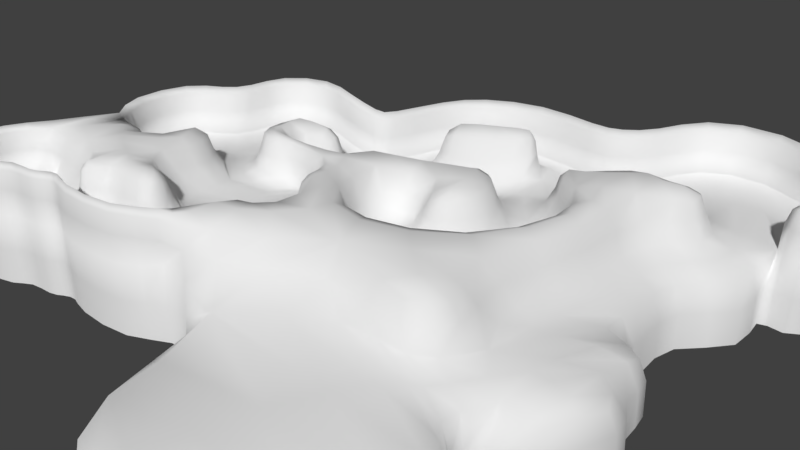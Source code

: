 # Source: Environment.blend  (saved by Blender 2.79.0; exported with 4.5.12 LTS)
import bpy
from mathutils import Matrix  # noqa: F401  (used for matrix-valued properties, if any)

bpy.ops.wm.read_factory_settings(use_empty=True)
scene = bpy.context.scene
scene.name = 'Scene'

# ---- collections
col_collection_1 = bpy.data.collections.new('Collection 1'); scene.collection.children.link(col_collection_1)

# ---- materials (node trees are filled in below, after node groups)
mat_material = bpy.data.materials.new('Material')
mat_material.alpha_threshold = 0.0
mat_material.use_transparent_shadow = False
mat_material.roughness = 0.5

# ---- material node trees

# ---- world
world_world = bpy.data.worlds.new('World'); scene.world = world_world
world_world.color = (0.05088, 0.05088, 0.05088)
world_world.use_sun_shadow = False
world_world.sun_shadow_jitter_overblur = 0.0
world_world.cycles.sampling_method = 'MANUAL'

# ---- cameras
cam_camera = bpy.data.cameras.new('Camera')
cam_camera.clip_end = 100.0
cam_camera.lens = 35.0
cam_camera.sensor_width = 32.0
cam_camera.sensor_height = 18.0
cam_camera.ortho_scale = 7.314
cam_camera.dof.focus_distance = 0.0
cam_camera.dof.aperture_fstop = 128.0

# ---- meshes
me_plane = bpy.data.meshes.new('Plane')
me_plane.from_pydata([(-2.023, 1.422, -0.1752), (2.139, 0.04579, -0.1752), (-0.8872, 2.367, -0.1752), (2.072, 1.422, -0.1752), (0.4904, 1.982, -0.1752), (1.174, 1.798, -0.1752), (-1.998, -0.04309, -0.1752), (1.36, -1.167, -0.1752), (-0.3899, -1.13, -0.1752), (0.8296, 2.58, -0.1752), (1.4, 2.307, -0.1752), (1.403, 4.445, -0.1752), (2.02, 4.293, -0.1752), (1.871, 3.702, -0.1752), (1.759, 2.138, -0.1752), (2.343, 3.465, -0.1752), (0.4346, 3.256, -0.1752), (1.483, 4.867, -0.1752), (0.7534, 4.838, -0.1752), (1.277, 5.602, -0.1752), (0.5634, 5.743, -0.1752), (2.112, 6.127, -0.1752), (1.256, 6.299, -0.1752), (1.702, 6.994, -0.1752), (1.008, 6.793, -0.1752), (0.768, 8.891, -0.1752), (-0.1435, 8.53, -0.1752), (2.071, 7.194, -0.1752), (2.127, 8.134, -0.1752), (0.5872, 6.584, -0.1752), (-0.2952, 7.637, -0.1752), (-0.09968, 6.758, -0.1752), (-0.6687, 7.24, -0.1752), (-0.9867, 7.148, -0.1752), (-0.3746, 6.022, -0.1752), (-1.437, 6.637, -0.1752), (-2.071, 7.377, -0.1752), (-1.873, 6.717, -0.1752), (-2.959, 6.93, -0.1752), (-2.488, 6.518, -0.1752), (-0.8265, 5.881, -0.1752), (-1.369, 5.374, -0.1752), (-1.588, 6.235, -0.2966), (-1.469, 5.188, -0.2966), (-0.08337, 5.389, -0.1752), (-0.5353, 4.796, -0.1752), (0.2179, 4.826, -0.1752), (-0.8265, 4.048, -0.1752), (-0.1537, 3.601, -0.1752), (-1.263, 3.903, -0.1752), (-1.459, 3.109, -0.1752), (-1.921, 3.29, -0.1752), (-1.439, 4.42, -0.1752), (-2.197, 4.179, -0.1752), (-2.115, 5.793, -0.2966), (-2.318, 4.731, -0.2966), (-2.727, 5.613, -0.2966), (-2.855, 4.761, -0.2966), (-3.235, 6.443, -0.1752), (-2.694, 6.136, -0.1752), (-3.395, 5.372, -0.1752), (-3.551, 5.347, -0.1752), (-3.36, 4.704, -0.1752), (-2.84, 3.918, -0.1752), (-3.355, 4.292, -0.1752), (-3.694, 3.812, -0.1752), (-3.732, 4.222, -0.1752), (-4.103, 5.241, 0.0), (-3.887, 4.558, 0.0), (-4.826, 5.532, 0.0), (-5.534, 5.121, 0.0), (-4.269, 4.041, 0.0), (-5.379, 4.403, 0.0), (-4.073, 3.559, 0.0), (-4.585, 3.253, 0.0), (-3.591, 3.489, 0.0), (-4.053, 2.946, 0.0), (-2.662, 3.614, 0.0), (-3.42, 3.71, 0.0), (-2.496, 3.418, 0.0), (-4.083, 2.264, 0.0), (-2.461, 3.002, 0.0), (-3.867, 1.987, 0.0), (-2.577, 2.379, 0.0), (-3.34, 1.952, 0.0), (-2.014, 2.826, 0.0), (-2.195, 2.243, 0.0), (-2.622, 1.39, 0.0), (-3.3, 1.621, 0.0), (-2.928, 0.973, 0.0), (-3.466, 1.455, 0.0), (-3.993, 0.8475, 0.0), (-4.219, 1.5, 0.0), (-4.239, 0.9981, 0.0), (-4.259, 1.229, 0.0), (-4.435, 0.8877, 0.0), (-4.525, 1.194, 0.0), (-4.55, 0.7521, 0.0), (-4.641, 1.41, 0.0), (-5.052, 0.732, 0.0), (-5.103, 1.445, 0.0), (-5.148, 0.5261, 0.0), (-5.65, 0.3655, 0.0), (-6.358, 1.094, 0.0), (-6.152, 0.4307, 0.0), (-6.004, 1.518, 0.0), (-5.635, 4.026, 0.0), (-4.786, 3.007, 0.0), (-6.182, 3.86, 0.0), (-5.329, 2.675, 0.0), (-4.666, 2.585, 0.0), (-5.163, 2.429, 0.0), (-6.172, 2.946, 0.0), (-5.65, 2.51, 0.0), (-2.023, 1.422, 0.5642), (-0.8872, 2.367, 0.5642), (0.4904, 1.982, 0.5642), (0.8296, 2.58, 0.5642), (0.4346, 3.256, 0.5642), (0.7534, 4.838, 0.5642), (0.5634, 5.743, 0.5642), (1.256, 6.299, 0.5642), (1.702, 6.994, 0.5642), (1.008, 6.793, 0.5642), (0.768, 8.891, 0.5642), (-0.1435, 8.53, 0.5642), (2.071, 7.194, 0.5642), (2.127, 8.134, 0.5642), (0.5872, 6.584, 0.5642), (-0.2952, 7.637, 0.5642), (-0.09968, 6.758, 0.5642), (-0.6687, 7.24, 0.5642), (-0.9867, 7.148, 0.5642), (-0.3746, 6.022, 0.5642), (-1.437, 6.637, 0.5642), (-2.071, 7.377, 0.5642), (-1.873, 6.717, 0.5642), (-2.959, 6.93, 0.5642), (-2.488, 6.518, 0.5642), (-0.8265, 5.881, 0.5642), (-1.369, 5.374, 0.5642), (-1.588, 6.235, 0.5642), (-1.469, 5.188, 0.5642), (-0.08337, 5.389, 0.5642), (-0.5353, 4.796, 0.5642), (0.2179, 4.826, 0.5642), (-0.8265, 4.048, 0.5642), (-0.1537, 3.601, 0.5642), (-1.263, 3.903, 0.5642), (-1.459, 3.109, 0.5642), (-1.921, 3.29, 0.5642), (-1.439, 4.42, 0.5642), (-2.197, 4.179, 0.5642), (-2.115, 5.793, 0.5642), (-2.318, 4.731, 0.5642), (-2.727, 5.613, 0.5642), (-2.855, 4.761, 0.5642), (-3.235, 6.443, 0.5642), (-2.694, 6.136, 0.5642), (-3.395, 5.372, 0.5642), (-3.551, 5.347, 0.5642), (-3.36, 4.704, 0.5642), (-2.84, 3.918, 0.5642), (-3.355, 4.292, 0.5642), (-3.694, 3.812, 0.5642), (-3.732, 4.222, 0.5642), (-4.103, 5.241, 0.7394), (-3.887, 4.558, 0.7394), (-4.826, 5.532, 0.7394), (-5.534, 5.121, 0.7394), (-4.269, 4.041, 0.7394), (-5.379, 4.403, 0.7394), (-4.073, 3.559, 0.7394), (-4.585, 3.253, 0.7394), (-3.591, 3.489, 0.7394), (-4.053, 2.946, 0.7394), (-2.662, 3.614, 0.7394), (-3.42, 3.71, 0.7394), (-2.496, 3.418, 0.7394), (-4.083, 2.264, 0.7394), (-2.461, 3.002, 0.7394), (-3.867, 1.987, 0.7394), (-2.577, 2.379, 0.7394), (-3.34, 1.952, 0.7394), (-2.014, 2.826, 0.7394), (-2.195, 2.243, 0.7394), (-2.622, 1.39, 0.7394), (-3.3, 1.621, 0.7394), (-2.928, 0.973, 0.7394), (-3.466, 1.455, 0.7394), (-3.993, 0.8475, 0.7394), (-4.219, 1.5, 0.7394), (-4.239, 0.9981, 0.7394), (-4.259, 1.229, 0.7394), (-4.435, 0.8877, 0.7394), (-4.525, 1.194, 0.7394), (-4.55, 0.7521, 0.7394), (-4.641, 1.41, 0.7394), (-5.052, 0.732, 0.7394), (-5.103, 1.445, 0.7394), (-5.148, 0.5261, 0.7394), (-5.65, 0.3655, 0.7394), (-6.358, 1.094, 0.7394), (-6.152, 0.4307, 0.7394), (-6.004, 1.518, 0.7394), (-5.635, 4.026, 0.7394), (-4.786, 3.007, 0.7394), (-6.182, 3.86, 0.7394), (-5.329, 2.675, 0.7394), (-4.666, 2.585, 0.7394), (-5.163, 2.429, 0.7394), (-6.172, 2.946, 0.7394), (-5.65, 2.51, 0.7394), (2.226, 6.715, -0.1616), (2.477, 7.115, -0.1684), (2.226, 6.715, 0.5778), (2.477, 7.115, 0.571), (2.449, 8.341, -0.1752), (2.449, 8.341, 0.5642), (0.8617, 9.194, -0.1752), (0.8617, 9.194, 0.5642), (-0.3128, 8.855, -0.1752), (-0.4832, 7.889, -0.1752), (-0.838, 7.566, -0.1752), (-1.156, 7.473, -0.1752), (-2.224, 7.666, -0.1752), (-0.3128, 8.855, 0.5642), (-0.4832, 7.889, 0.5642), (-0.838, 7.566, 0.5642), (-1.156, 7.473, 0.5642), (-2.224, 7.666, 0.5642), (-3.095, 7.182, -0.1752), (-3.371, 6.695, -0.1752), (-3.579, 5.679, -0.1752), (-3.687, 5.599, -0.1752), (-4.239, 5.494, 0.0), (-4.941, 5.737, 0.0), (-5.712, 5.251, 0.0), (-5.578, 4.581, 0.0), (-5.771, 4.279, 0.0), (-6.377, 4.02, 0.0), (-3.095, 7.182, 0.5642), (-3.371, 6.695, 0.5642), (-3.579, 5.679, 0.5642), (-3.687, 5.599, 0.5642), (-4.239, 5.494, 0.7394), (-4.941, 5.737, 0.7394), (-5.712, 5.251, 0.7394), (-5.578, 4.581, 0.7394), (-5.771, 4.279, 0.7394), (-6.377, 4.02, 0.7394), (-2.89, 0.8367, -0.004777), (-2.584, 1.254, -0.004777), (-3.967, 0.7169, 0.0), (-4.213, 0.8381, 0.0), (-4.404, 0.7397, 0.0), (-4.524, 0.6215, 0.0), (-5.0, 0.5999, -0.002993), (-5.095, 0.3941, -0.002993), (-5.624, 0.2349, 0.0), (-6.241, 0.3098, 0.0), (-2.89, 0.8367, 0.7346), (-2.584, 1.254, 0.7346), (-3.967, 0.7169, 0.7394), (-4.213, 0.8381, 0.7394), (-4.404, 0.7397, 0.7394), (-4.524, 0.6215, 0.7394), (-5.0, 0.5999, 0.7364), (-5.095, 0.3941, 0.7364), (-5.624, 0.2349, 0.7394), (-6.241, 0.3098, 0.7394), (-6.485, 1.118, 0.0), (-6.485, 1.118, 0.7394), (-6.116, 1.612, 0.0), (-6.116, 1.612, 0.7394), (-6.354, 2.8, 0.0), (-5.823, 2.402, 0.0), (-6.354, 2.8, 0.7394), (-5.823, 2.402, 0.7394), (-2.023, 1.422, -1.158), (2.139, 0.04579, -1.158), (2.072, 1.422, -1.158), (1.174, 1.798, -1.158), (-1.998, -0.04309, -1.158), (1.36, -1.167, -1.158), (-0.3899, -1.13, -1.158), (1.4, 2.307, -1.158), (1.403, 4.445, -1.158), (2.02, 4.293, -1.158), (1.871, 3.702, -1.158), (1.759, 2.138, -1.158), (2.343, 3.465, -1.158), (1.483, 4.867, -1.158), (1.277, 5.602, -1.158), (2.112, 6.127, -1.158), (1.702, 6.994, -1.158), (2.226, 6.715, -1.145), (2.477, 7.115, -1.152), (2.449, 8.341, -1.158), (-2.89, 0.8367, -0.988), (-2.584, 1.254, -0.988), (-3.967, 0.7169, -0.9832), (-4.213, 0.8381, -0.9832), (-4.404, 0.7397, -0.9832), (-4.524, 0.6215, -0.9832), (-5.0, 0.5999, -0.9862), (-5.095, 0.3941, -0.9862), (-5.624, 0.2349, -0.9832), (-6.241, 0.3098, -0.9832)], [], [(0, 1, 3, 2), (2, 3, 5, 4), (1, 0, 6, 7), (7, 6, 8), (4, 5, 10, 9), (12, 11, 9, 13), (13, 10, 14, 15), (9, 11, 16), (16, 11, 17, 18), (18, 17, 19, 20), (20, 19, 21, 22), (22, 21, 23, 24), (24, 23, 25, 26), (25, 23, 27, 28), (24, 26, 30, 29), (29, 30, 32, 31), (31, 32, 33), (31, 33, 35, 34), (35, 33, 36, 37), (37, 36, 38, 39), (35, 40, 34), (40, 35, 41), (41, 35, 42, 43), (40, 41, 45, 44), (45, 46, 44), (46, 45, 47, 48), (48, 47, 49, 50), (50, 49, 51), (51, 49, 52, 53), (43, 42, 54, 55), (55, 54, 56, 57), (39, 38, 58, 59), (60, 56, 59, 58), (57, 56, 60), (62, 57, 60, 61), (57, 62, 64, 63), (63, 64, 66, 65), (62, 61, 67, 68), (68, 67, 69, 70), (68, 70, 72, 71), (74, 73, 71, 72), (73, 74, 76, 75), (77, 78, 75), (76, 77, 75), (77, 76, 80, 79), (79, 80, 82, 81), (81, 82, 84, 83), (81, 83, 86, 85), (83, 84, 88, 87), (87, 88, 90, 89), (89, 90, 92, 91), (91, 92, 94, 93), (93, 94, 95), (95, 94, 96, 97), (97, 96, 98, 99), (99, 98, 100), (99, 100, 102, 101), (102, 100, 103, 104), (103, 100, 105), (74, 72, 106, 107), (107, 106, 108, 109), (107, 109, 111, 110), (109, 108, 112, 113), (76, 74, 173, 175), (41, 43, 142, 140), (28, 27, 214, 217), (4, 9, 117, 116), (73, 75, 174, 172), (58, 38, 231, 232), (110, 111, 210, 209), (122, 215, 216, 126), (94, 92, 191, 193), (59, 56, 155, 158), (45, 41, 140, 144), (111, 109, 208, 210), (25, 28, 217, 219), (202, 203, 104, 103), (75, 78, 177, 174), (40, 44, 143, 139), (107, 110, 209, 206), (190, 263, 261, 188), (78, 77, 176, 177), (113, 112, 275, 276), (77, 79, 178, 176), (44, 46, 145, 143), (112, 108, 207, 211), (24, 29, 128, 123), (109, 113, 212, 208), (96, 94, 193, 195), (47, 45, 144, 146), (129, 227, 228, 131), (87, 89, 251, 252), (80, 76, 175, 179), (64, 62, 161, 163), (46, 48, 147, 145), (29, 31, 130, 128), (57, 63, 162, 156), (33, 32, 223, 224), (98, 96, 195, 197), (9, 16, 118, 117), (82, 80, 179, 181), (65, 66, 165, 164), (49, 47, 146, 148), (102, 104, 260, 259), (79, 81, 180, 178), (66, 64, 163, 165), (48, 50, 149, 147), (100, 98, 197, 199), (63, 65, 164, 162), (84, 82, 181, 183), (0, 2, 115, 114), (50, 51, 150, 149), (31, 34, 133, 130), (93, 95, 255, 254), (16, 18, 119, 118), (72, 70, 237, 238), (53, 52, 151, 152), (85, 86, 185, 184), (62, 68, 167, 161), (52, 49, 148, 151), (125, 129, 30, 26), (198, 267, 266, 196), (86, 83, 182, 185), (168, 246, 247, 169), (51, 53, 152, 150), (35, 37, 136, 134), (202, 272, 270, 203), (18, 20, 120, 119), (81, 85, 184, 180), (171, 248, 249, 205), (54, 42, 141, 153), (159, 243, 244, 160), (97, 99, 257, 256), (88, 84, 183, 187), (2, 4, 116, 115), (43, 55, 154, 142), (37, 39, 138, 136), (105, 100, 199, 204), (20, 22, 121, 120), (83, 87, 186, 182), (61, 60, 233, 234), (34, 40, 139, 133), (240, 275, 277, 250), (68, 71, 170, 167), (56, 54, 153, 155), (90, 88, 187, 189), (71, 73, 172, 170), (55, 57, 156, 154), (108, 106, 239, 240), (22, 24, 123, 121), (91, 93, 254, 253), (74, 107, 206, 173), (36, 33, 224, 225), (38, 36, 225, 231), (92, 90, 189, 191), (39, 59, 158, 138), (42, 35, 134, 141), (160, 244, 245, 166), (188, 261, 262, 186), (153, 138, 158, 155), (138, 153, 141, 136), (134, 136, 141), (214, 216, 215, 213), (27, 23, 213, 214), (126, 127, 28, 27), (23, 213, 215, 122), (217, 218, 216, 214), (222, 227, 226, 221), (122, 126, 27, 23), (126, 216, 218, 127), (219, 220, 218, 217), (223, 228, 227, 222), (127, 218, 220, 124), (124, 125, 26, 25), (127, 124, 25, 28), (224, 229, 228, 223), (225, 230, 229, 224), (221, 226, 220, 219), (132, 229, 230, 135), (124, 220, 226, 125), (32, 30, 222, 223), (26, 25, 219, 221), (125, 226, 227, 129), (30, 26, 221, 222), (131, 228, 229, 132), (129, 131, 32, 30), (131, 132, 33, 32), (132, 135, 36, 33), (233, 243, 242, 232), (234, 244, 243, 233), (235, 245, 244, 234), (237, 247, 246, 236), (236, 246, 245, 235), (231, 241, 230, 225), (238, 248, 247, 237), (239, 249, 248, 238), (232, 242, 241, 231), (240, 250, 249, 239), (166, 245, 246, 168), (67, 61, 234, 235), (205, 249, 250, 207), (169, 247, 248, 171), (137, 241, 242, 157), (106, 72, 238, 239), (60, 58, 232, 233), (70, 69, 236, 237), (69, 67, 235, 236), (157, 242, 243, 159), (135, 230, 241, 137), (36, 135, 137, 38), (137, 157, 58, 38), (157, 159, 60, 58), (159, 160, 61, 60), (160, 166, 67, 61), (166, 168, 69, 67), (168, 169, 70, 69), (169, 171, 72, 70), (171, 205, 106, 72), (205, 207, 108, 106), (121, 123, 128, 120), (128, 130, 120), (130, 133, 143, 120), (133, 139, 143), (119, 120, 143, 145), (119, 145, 147, 118), (115, 116, 117, 118), (147, 149, 115, 118), (144, 151, 148, 146), (142, 151, 144, 140), (151, 142, 154, 152), (154, 156, 162, 152), (161, 167, 165, 163), (167, 170, 165), (164, 165, 170, 172), (172, 174, 177, 164), (164, 177, 176, 162), (152, 162, 176), (150, 152, 176, 178), (178, 180, 184, 150), (150, 184, 115, 149), (115, 184, 185, 114), (185, 182, 186, 114), (253, 263, 264, 254), (254, 264, 265, 255), (255, 265, 266, 256), (256, 266, 267, 257), (258, 268, 269, 259), (257, 267, 268, 258), (259, 269, 270, 260), (252, 262, 261, 251), (251, 261, 263, 253), (201, 269, 268, 200), (192, 264, 263, 190), (101, 102, 259, 258), (200, 268, 267, 198), (89, 91, 253, 251), (194, 265, 264, 192), (95, 97, 256, 255), (262, 114, 186), (99, 101, 258, 257), (203, 270, 269, 201), (196, 266, 265, 194), (114, 262, 252, 0), (188, 186, 87, 89), (190, 188, 89, 91), (192, 190, 91, 93), (194, 192, 93, 95), (196, 194, 95, 97), (198, 196, 97, 99), (200, 198, 99, 101), (101, 102, 201, 200), (203, 201, 102, 104), (260, 270, 272, 271), (207, 250, 277, 211), (104, 103, 271, 260), (204, 202, 103, 105), (271, 272, 274, 273), (204, 274, 272, 202), (211, 212, 113, 112), (103, 105, 273, 271), (276, 278, 277, 275), (212, 113, 276, 278), (211, 277, 278, 212), (278, 274, 204, 212), (204, 199, 212), (208, 212, 199, 210), (209, 210, 199), (199, 197, 179, 209), (179, 175, 209), (173, 206, 209, 175), (191, 197, 195, 193), (179, 197, 191, 181), (191, 189, 181), (181, 189, 187, 183), (274, 278, 276, 273), (240, 275, 112, 108), (9, 10, 13), (10, 5, 282, 286), (252, 251, 299, 300), (217, 214, 297, 298), (8, 6, 283, 285), (0, 252, 300, 279), (251, 253, 301, 299), (17, 11, 287, 292), (253, 254, 302, 301), (7, 8, 285, 284), (214, 213, 296, 297), (254, 255, 303, 302), (255, 256, 304, 303), (11, 12, 288, 287), (3, 1, 280, 281), (256, 257, 305, 304), (19, 17, 292, 293), (12, 13, 289, 288), (258, 259, 307, 306), (257, 258, 306, 305), (5, 3, 281, 282), (259, 260, 308, 307), (21, 19, 293, 294), (213, 23, 295, 296), (15, 14, 290, 291), (6, 0, 279, 283), (23, 21, 294, 295), (13, 15, 291, 289), (1, 7, 284, 280), (14, 10, 286, 290)])
me_plane.polygons.foreach_set('use_smooth', [True] * 326)
_uv = me_plane.uv_layers.new(name='UVMap')
_uv.uv.foreach_set('vector', [-5.88, 0.2235, -13.33, 2.347, -13.12, -0.03999, -7.828, -1.491, -7.828, -1.491, -13.12, -0.03999, -11.51, -0.6347, -10.29, -0.9111, -13.33, 2.347, -5.88, 0.2235, -6.022, 2.769, -12.04, 4.505, -12.04, 4.505, -6.022, 2.769, -8.938, 4.553, -10.29, -0.9111, -11.51, -0.6347, -11.88, -1.535, -10.85, -1.973, -12.84, -5.026, -11.74, -5.25, -10.85, -1.973, -12.62, -3.988, -12.62, -3.988, -11.88, -1.535, -12.52, -1.264, -13.47, -3.608, -10.85, -1.973, -11.74, -5.25, -10.11, -3.122, -10.11, -3.122, -11.74, -5.25, -11.86, -5.989, -10.57, -5.892, -10.57, -5.892, -11.86, -5.989, -11.44, -7.253, -10.17, -7.451, -10.17, -7.451, -11.44, -7.253, -12.89, -8.219, -11.36, -8.463, -11.36, -8.463, -12.89, -8.219, -12.1, -9.699, -10.89, -9.305, -10.89, -9.305, -12.1, -9.699, -10.33, -12.94, -8.737, -12.25, -10.33, -12.94, -12.1, -9.699, -12.74, -10.07, -12.78, -11.71, -10.89, -9.305, -8.737, -12.25, -8.528, -10.69, -10.16, -8.915, -10.16, -8.915, -8.528, -10.69, -7.893, -9.974, -8.931, -9.172, -8.931, -9.172, -7.893, -9.974, -7.337, -9.793, -8.931, -9.172, -7.337, -9.793, -6.574, -8.876, -8.494, -7.875, -6.574, -8.876, -7.337, -9.793, -5.403, -10.12, -5.797, -8.988, -5.797, -8.988, -5.403, -10.12, -3.862, -9.287, -4.723, -8.601, -6.574, -8.876, -7.703, -7.602, -8.494, -7.875, -7.703, -7.602, -6.574, -8.876, -6.778, -6.685, -6.778, -6.685, -6.574, -8.876, -6.334, -8.168, -6.612, -6.356, -7.703, -7.602, -6.778, -6.685, -8.29, -5.736, -9.05, -6.795, -8.29, -5.736, -9.62, -5.837, -9.05, -6.795, -9.62, -5.837, -8.29, -5.736, -7.824, -4.417, -9.044, -3.684, -9.044, -3.684, -7.824, -4.417, -7.061, -4.136, -6.767, -2.744, -6.767, -2.744, -7.061, -4.136, -5.938, -3.029, -5.938, -3.029, -7.061, -4.136, -6.716, -5.023, -5.391, -4.555, -6.612, -6.356, -6.334, -8.168, -5.43, -7.367, -5.141, -5.507, -5.141, -5.507, -5.43, -7.367, -4.359, -7.013, -4.189, -5.525, -4.723, -8.601, -3.862, -9.287, -3.406, -8.423, -4.384, -7.925, -3.193, -6.551, -4.359, -7.013, -4.384, -7.925, -3.406, -8.423, -4.189, -5.525, -4.359, -7.013, -3.193, -6.551, -3.299, -5.393, -4.189, -5.525, -3.193, -6.551, -2.919, -6.497, -4.189, -5.525, -3.299, -5.393, -3.335, -4.677, -4.271, -4.06, -4.271, -4.06, -3.335, -4.677, -2.674, -4.531, -2.768, -3.822, -3.299, -5.393, -2.919, -6.497, -1.944, -6.276, -2.371, -5.103, -2.371, -5.103, -1.944, -6.276, -0.6458, -6.736, 0.5795, -5.974, -2.371, -5.103, 0.5795, -5.974, 0.2568, -4.737, -1.73, -4.18, -1.222, -2.79, -2.108, -3.355, -1.73, -4.18, 0.2568, -4.737, -2.108, -3.355, -1.222, -2.79, -2.184, -2.292, -2.965, -3.264, -4.6, -3.542, -3.253, -3.659, -2.965, -3.264, -2.184, -2.292, -4.6, -3.542, -2.965, -3.264, -4.6, -3.542, -2.184, -2.292, -2.176, -1.103, -4.906, -3.212, -4.906, -3.212, -2.176, -1.103, -2.576, -0.6369, -4.996, -2.49, -4.996, -2.49, -2.576, -0.6369, -3.511, -0.6099, -4.833, -1.401, -4.996, -2.49, -4.833, -1.401, -5.517, -1.19, -5.798, -2.214, -4.833, -1.401, -3.511, -0.6099, -3.604, -0.03653, -4.818, 0.3211, -4.818, 0.3211, -3.604, -0.03653, -3.322, 0.2621, -4.304, 1.065, -4.304, 1.065, -3.322, 0.2621, -1.986, 0.2322, -2.429, 1.352, -2.429, 1.352, -1.986, 0.2322, -1.933, 0.706, -1.984, 1.106, -1.984, 1.106, -1.933, 0.706, -1.645, 1.311, -1.645, 1.311, -1.933, 0.706, -1.465, 0.7842, -1.449, 1.554, -1.449, 1.554, -1.465, 0.7842, -1.246, 0.4165, -0.5624, 1.621, -0.5624, 1.621, -1.246, 0.4165, -0.4266, 0.3852, -0.5624, 1.621, -0.4266, 0.3852, 0.4704, 2.297, -0.4073, 1.985, 0.4704, 2.297, -0.4266, 0.3852, 1.771, 1.077, 1.363, 2.216, 1.771, 1.077, -0.4266, 0.3852, 1.172, 0.3168, -1.222, -2.79, 0.2568, -4.737, 0.685, -4.066, -0.8833, -2.349, -0.8833, -2.349, 0.685, -4.066, 1.642, -3.742, 0.05414, -1.738, -0.8833, -2.349, 0.05414, -1.738, -0.2552, -1.321, -1.124, -1.624, 0.05414, -1.738, 1.642, -3.742, 1.564, -2.155, 0.6117, -1.429, 14.41, -10.8, 13.59, -10.8, 13.59, -12.09, 14.41, -12.09, 11.76, 11.49, 12.04, 11.49, 12.04, 12.77, 11.76, 12.77, -12.78, -11.71, -12.74, -10.07, -13.47, -9.96, -13.34, -12.09, -10.7, 11.04, -10.7, 10.07, -9.395, 10.07, -9.395, 11.04, -4.245, 9.25, -4.245, 10.03, -5.554, 10.03, -5.554, 9.25, -3.406, -8.423, -3.862, -9.287, -3.604, -9.717, -3.148, -8.853, 14.08, 4.443, 13.16, 4.443, 13.16, 3.157, 14.08, 3.157, 8.498, -11.15, 7.597, -11.68, 7.975, -12.41, 8.466, -11.88, -1.829, 13.98, -2.298, 13.98, -2.298, 12.69, -1.829, 12.69, -5.554, 12.27, -5.554, 13.15, -6.863, 13.15, -6.863, 12.27, 14.4, -9.514, 13.16, -9.514, 13.16, -10.8, 14.4, -10.8, 1.998, 12.71, 2.463, 12.71, 2.463, 14.0, 1.998, 14.0, -10.33, -12.94, -12.78, -11.71, -13.34, -12.09, -10.47, -13.47, 13.16, -9.514, 14.37, -9.514, 14.37, -8.229, 13.16, -8.229, -4.245, 10.03, -4.245, 10.41, -5.554, 10.41, -5.554, 10.03, 4.616, 10.81, 4.616, 9.685, 5.925, 9.685, 5.925, 10.81, 6.701, 13.94, 5.925, 13.94, 5.925, 12.66, 6.701, 12.66, 4.366, 2.85, 4.145, 2.928, 3.345, 1.217, 3.586, 1.151, -4.245, 10.41, -4.245, 11.64, -5.554, 11.64, -5.554, 10.41, 0.6117, -1.429, 1.564, -2.155, 1.876, -1.889, 0.9111, -1.231, 14.3, -4.371, 13.89, -4.371, 13.89, -5.657, 14.3, -5.657, 4.616, 9.685, 4.616, 8.615, 5.925, 8.615, 5.925, 9.685, 8.448, 10.02, 8.448, 11.6, 7.139, 11.6, 7.139, 10.02, -9.395, 12.35, -9.395, 11.56, -8.086, 11.56, -8.086, 12.35, 14.11, -0.5133, 13.5, -0.5133, 13.5, -1.799, 14.11, -1.799, 13.83, 7.968, 14.31, 7.968, 14.31, 9.254, 13.83, 9.254, 4.566, 13.9, 3.307, 13.9, 3.307, 12.61, 4.566, 12.61, 11.3, -8.748, 11.85, -8.694, 11.68, -7.875, 11.03, -7.836, -4.818, 0.3211, -4.304, 1.065, -4.38, 1.299, -4.894, 0.5555, -10.7, 12.21, -10.7, 11.04, -9.395, 11.04, -9.395, 12.21, 1.23, 9.671, 1.955, 9.671, 1.955, 10.96, 1.23, 10.96, 4.616, 8.615, 4.616, 6.682, 5.925, 6.682, 5.925, 8.615, -9.395, 11.56, -9.395, 10.45, -8.086, 10.45, -8.086, 11.56, -8.086, 12.35, -8.086, 13.79, -9.395, 13.79, -9.395, 12.35, -7.337, -9.793, -7.893, -9.974, -7.572, -10.53, -7.016, -10.35, 5.886, 13.93, 5.467, 13.93, 5.467, 12.64, 5.886, 12.64, -10.7, 10.07, -10.7, 8.825, -9.395, 8.825, -9.395, 10.07, -10.7, 12.73, -10.7, 12.21, -9.395, 12.21, -9.395, 12.73, 1.958, 9.671, 1.23, 9.671, 1.23, 8.385, 1.958, 8.385, 13.38, 12.28, 14.19, 12.28, 14.19, 13.57, 13.38, 13.57, 0.4704, 2.297, 1.363, 2.216, 1.513, 2.431, 0.4156, 2.522, 13.89, -4.371, 13.16, -4.371, 13.16, -5.657, 13.89, -5.657, 9.124, 13.02, 8.448, 13.02, 8.448, 11.74, 9.124, 11.74, -9.395, 10.45, -9.395, 8.058, -8.086, 8.058, -8.086, 10.45, 10.45, 7.443, 10.45, 6.682, 11.76, 6.682, 11.76, 7.443, 7.139, 13.09, 7.139, 11.6, 8.448, 11.6, 8.448, 13.09, 14.28, 12.28, 13.38, 12.28, 13.38, 11.0, 14.28, 11.0, -12.26, 9.021, -12.13, 6.691, -10.82, 6.76, -10.95, 9.091, -9.395, 8.058, -9.395, 7.334, -8.086, 7.334, -8.086, 8.058, 13.16, -8.229, 14.32, -8.229, 14.32, -6.943, 13.16, -6.943, -1.984, 1.106, -1.645, 1.311, -1.709, 1.566, -2.04, 1.383, -10.7, 8.825, -10.7, 6.153, -9.395, 6.153, -9.395, 8.825, 0.2568, -4.737, 0.5795, -5.974, 0.9015, -6.189, 0.6202, -5.033, 14.47, -13.47, 14.47, -12.09, 13.16, -12.09, 13.16, -13.47, 13.16, 1.871, 14.09, 1.871, 14.09, 3.157, 13.16, 3.157, 10.45, 11.49, 10.76, 10.54, 12.07, 10.54, 11.76, 11.49, 13.16, -3.085, 14.12, -3.085, 14.12, -1.799, 13.16, -1.799, -1.503, 13.1, -1.503, 11.59, -0.1938, 11.59, -0.1938, 13.1, 5.158, 4.532, 4.909, 4.572, 4.508, 3.844, 4.73, 3.766, 1.945, 8.317, 1.331, 8.317, 1.331, 7.031, 1.945, 7.031, 12.24, -0.1047, 12.65, -0.1177, 12.62, 1.467, 12.26, 1.319, 12.07, 11.3, 12.07, 9.709, 13.38, 9.709, 13.38, 11.3, 5.925, 10.81, 5.925, 11.52, 4.616, 11.52, 4.616, 10.81, 6.897, 6.154, 7.051, 6.322, 5.601, 6.682, 5.703, 6.441, -10.7, 6.153, -10.7, 4.553, -9.395, 4.553, -9.395, 6.153, 9.131, 10.45, 8.448, 10.45, 8.448, 9.166, 9.131, 9.166, 11.02, 1.731, 11.48, 1.867, 11.19, 2.426, 10.69, 2.45, 9.138, 11.4, 9.138, 10.32, 10.45, 10.32, 10.45, 11.4, 10.69, -2.099, 11.32, -2.101, 11.3, -1.868, 10.79, -1.845, -1.449, 1.554, -0.5624, 1.621, -0.6647, 1.847, -1.504, 1.779, 14.43, 7.968, 13.83, 7.968, 13.83, 6.682, 14.43, 6.682, -12.13, 6.691, -12.01, 4.553, -10.7, 4.622, -10.82, 6.76, -1.503, 11.59, -1.503, 9.985, -0.1938, 9.985, -0.1938, 11.59, 5.925, 11.52, 5.925, 12.64, 4.616, 12.64, 4.616, 11.52, 10.45, 8.924, 10.45, 7.443, 11.76, 7.443, 11.76, 8.924, 9.138, 13.93, 9.138, 12.51, 10.45, 12.51, 10.45, 13.93, 3.307, 11.05, 3.307, 12.71, 1.998, 12.71, 1.998, 11.05, -2.919, -6.497, -3.193, -6.551, -2.849, -7.073, -2.662, -6.928, 1.115, 11.07, 1.949, 11.07, 1.949, 12.36, 1.115, 12.36, 4.616, 6.682, 4.616, 8.76, 3.307, 8.76, 3.307, 6.682, 10.76, 10.54, 10.76, 9.709, 12.07, 9.709, 12.07, 10.54, 9.138, 12.51, 9.138, 11.4, 10.45, 11.4, 10.45, 12.51, -0.1938, 11.42, -0.1938, 11.07, 1.115, 11.07, 1.115, 11.42, 13.38, 9.709, 14.28, 9.709, 14.28, 11.0, 13.38, 11.0, -1.503, 9.985, -1.503, 9.08, -0.1938, 9.08, -0.1938, 9.985, 1.642, -3.742, 0.685, -4.066, 0.9425, -4.496, 1.998, -4.007, 13.16, 4.443, 14.08, 4.443, 14.08, 5.729, 13.16, 5.729, -2.429, 1.352, -1.984, 1.106, -2.04, 1.383, -2.484, 1.577, 13.59, -10.8, 13.16, -10.8, 13.16, -12.09, 13.59, -12.09, -5.403, -10.12, -7.337, -9.793, -7.016, -10.35, -5.114, -10.61, -3.862, -9.287, -5.403, -10.12, -5.114, -10.61, -3.604, -9.717, -0.1938, 12.67, -0.1938, 11.42, 1.115, 11.42, 1.115, 12.67, -5.554, 11.71, -5.554, 12.27, -6.863, 12.27, -6.863, 11.71, 9.125, 11.74, 8.448, 11.74, 8.448, 10.45, 9.125, 10.45, 10.79, -1.845, 11.3, -1.868, 11.64, -0.9447, 11.13, -0.9213, 3.586, 1.151, 3.345, 1.217, 3.698, 0.3869, 3.939, 0.3216, -0.1938, 9.959, 1.23, 10.19, 0.6998, 10.73, -0.1632, 11.07, 1.23, 10.19, -0.1938, 9.959, 0.2621, 8.85, 1.23, 9.064, 0.8561, 8.385, 1.23, 9.064, 0.2621, 8.85, -8.077, 5.203, -9.386, 5.196, -9.395, 4.553, -8.086, 4.56, -12.74, -10.07, -12.1, -9.699, -13.05, -9.249, -13.47, -9.96, 12.07, 12.87, 12.07, 11.3, 13.38, 11.3, 13.38, 12.87, 13.83, 7.992, 13.06, 7.968, 13.06, 6.682, 13.83, 6.706, -8.077, 7.327, -9.386, 7.32, -9.386, 5.196, -8.077, 5.203, 11.76, 13.06, 10.45, 13.06, 10.45, 11.49, 11.76, 11.49, -0.1938, 12.67, 0.5167, 12.67, 0.5167, 13.95, -0.1938, 13.95, 8.466, -11.88, 7.975, -12.41, 9.861, -13.47, 9.841, -12.8, -0.1938, 6.961, -1.503, 6.961, -1.503, 4.553, -0.1938, 4.553, -5.554, 8.533, -4.245, 8.533, -4.245, 9.25, -5.554, 9.25, 9.841, -12.8, 9.861, -13.47, 12.6, -11.87, 12.23, -11.46, 9.138, 8.376, 9.138, 6.682, 10.45, 6.682, 10.45, 8.376, 9.138, 10.32, 9.138, 8.376, 10.45, 8.376, 10.45, 10.32, -5.554, 7.959, -4.245, 7.959, -4.245, 8.533, -5.554, 8.533, -5.554, 6.206, -4.245, 6.206, -4.245, 7.959, -5.554, 7.959, -0.1938, 9.08, -1.503, 9.08, -1.503, 6.961, -0.1938, 6.961, 11.18, -7.28, 11.83, -7.319, 13.1, -5.9, 12.52, -5.869, 12.23, -11.46, 12.6, -11.87, 13.16, -9.813, 12.51, -9.774, -7.893, -9.974, -8.528, -10.69, -8.178, -11.11, -7.572, -10.53, -8.737, -12.25, -10.33, -12.94, -10.47, -13.47, -8.416, -12.8, 12.51, -9.774, 13.16, -9.813, 11.85, -8.694, 11.3, -8.748, -8.528, -10.69, -8.737, -12.25, -8.416, -12.8, -8.178, -11.11, 11.03, -7.836, 11.68, -7.875, 11.83, -7.319, 11.18, -7.28, -6.863, 9.346, -6.863, 8.54, -5.554, 8.54, -5.554, 9.346, -6.863, 8.54, -6.863, 7.965, -5.554, 7.965, -5.554, 8.54, -6.863, 7.965, -6.863, 6.246, -5.554, 6.246, -5.554, 7.965, -5.554, 11.71, -6.863, 11.71, -6.863, 10.06, -5.554, 10.06, -1.503, 4.765, -2.807, 4.874, -2.825, 4.663, -1.521, 4.553, -1.727, 5.765, -3.032, 5.875, -2.807, 4.874, -1.503, 4.765, -1.503, 8.349, -2.807, 8.458, -2.935, 6.981, -1.631, 6.872, -1.631, 6.872, -2.935, 6.981, -3.032, 5.875, -1.727, 5.765, -5.554, 4.553, -4.245, 4.553, -4.245, 6.206, -5.554, 6.206, -3.032, 11.5, -1.722, 11.5, -1.722, 12.69, -3.032, 12.69, -3.032, 11.07, -1.722, 11.07, -1.722, 11.5, -3.032, 11.5, -5.554, 10.06, -6.863, 10.06, -6.863, 9.346, -5.554, 9.346, 13.16, -5.657, 13.16, -6.943, 14.3, -6.943, 14.3, -5.657, 11.13, -0.9213, 11.64, -0.9447, 12.65, -0.1177, 12.24, -0.1047, -1.944, -6.276, -2.919, -6.497, -2.662, -6.928, -1.686, -6.707, 10.69, 2.45, 11.19, 2.426, 11.36, 3.561, 10.93, 3.414, 12.26, 1.319, 12.62, 1.467, 11.48, 1.867, 11.02, 1.731, 12.65, -4.145, 13.16, -4.168, 12.67, -3.32, 12.16, -3.297, 0.685, -4.066, 0.2568, -4.737, 0.6202, -5.033, 0.9425, -4.496, -3.193, -6.551, -3.406, -8.423, -3.148, -8.853, -2.849, -7.073, 0.5795, -5.974, -0.6458, -6.736, -0.4295, -7.085, 0.9015, -6.189, -0.6458, -6.736, -1.944, -6.276, -1.686, -6.707, -0.4295, -7.085, 12.16, -3.297, 12.67, -3.32, 11.32, -2.101, 10.69, -2.099, 12.52, -5.869, 13.1, -5.9, 13.16, -4.168, 12.65, -4.145, -5.554, 6.246, -6.863, 6.246, -6.863, 4.553, -5.554, 4.553, -1.722, 8.458, -1.722, 9.246, -3.032, 9.246, -3.032, 8.458, -1.722, 9.246, -1.722, 11.07, -3.032, 11.07, -3.032, 9.246, 0.002909, 8.272, 0.02746, 8.0, 1.331, 8.114, 1.307, 8.385, 0.02746, 8.0, -0.1938, 7.002, 1.11, 7.115, 1.331, 8.114, -0.1938, 7.002, -0.09626, 5.922, 1.208, 6.036, 1.11, 7.115, -0.09626, 5.922, 0.02746, 4.553, 1.331, 4.667, 1.208, 6.036, 11.76, 8.555, 11.76, 7.284, 13.06, 7.284, 13.06, 8.555, 11.76, 7.284, 11.76, 6.682, 13.06, 6.682, 13.06, 7.284, 13.16, -4.371, 14.17, -4.371, 14.17, -3.085, 13.16, -3.085, 7.851, -9.861, 8.826, -9.934, 8.892, -9.12, 7.638, -8.331, 8.892, -9.12, 9.783, -8.252, 7.638, -8.331, 9.783, -8.252, 8.916, -7.183, 7.691, -7.05, 7.638, -8.331, 8.916, -7.183, 9.115, -6.383, 7.691, -7.05, 6.092, -7.804, 7.638, -8.331, 7.691, -7.05, 6.563, -6.995, 6.092, -7.804, 6.563, -6.995, 5.042, -5.344, 3.982, -5.911, 3.838, -3.145, 1.998, -4.853, 2.596, -5.894, 3.982, -5.911, 5.042, -5.344, 5.486, -2.957, 3.838, -3.145, 3.982, -5.911, 7.204, -5.846, 7.457, -4.161, 6.512, -3.96, 6.334, -4.741, 8.65, -4.805, 7.457, -4.161, 7.204, -5.846, 8.84, -5.121, 7.457, -4.161, 8.65, -4.805, 8.731, -3.131, 7.783, -2.815, 8.731, -3.131, 9.266, -2.357, 7.973, -1.624, 7.783, -2.815, 9.64, -1.553, 9.901, -0.6313, 9.247, -0.5675, 9.011, -1.192, 9.901, -0.6313, 9.464, 0.4008, 9.247, -0.5675, 8.591, -0.2573, 9.247, -0.5675, 9.464, 0.4008, 8.554, 0.5408, 8.554, 0.5408, 8.008, -0.1146, 8.187, -0.5669, 8.591, -0.2573, 8.591, -0.2573, 8.187, -0.5669, 7.351, -1.611, 7.973, -1.624, 7.783, -2.815, 7.973, -1.624, 7.351, -1.611, 6.182, -2.431, 7.783, -2.815, 7.351, -1.611, 6.903, -1.683, 6.903, -1.683, 6.238, -1.362, 5.564, -1.87, 6.182, -2.431, 6.182, -2.431, 5.564, -1.87, 3.838, -3.145, 5.486, -2.957, 3.838, -3.145, 5.564, -1.87, 4.845, -1.079, 3.442, -0.6053, 4.845, -1.079, 5.399, -0.6319, 3.939, 0.3216, 3.442, -0.6053, -12.14, 12.61, -10.84, 12.68, -10.86, 13.04, -12.16, 12.97, -12.16, 12.97, -10.86, 13.04, -10.88, 13.41, -12.18, 13.34, -12.18, 13.34, -10.88, 13.41, -10.89, 13.66, -12.2, 13.59, -12.2, 13.59, -10.89, 13.66, -10.94, 14.47, -12.25, 14.4, 9.138, 7.875, 9.138, 9.161, 8.16, 9.166, 8.16, 7.88, 1.675, 5.745, 1.675, 7.031, 1.331, 7.031, 1.331, 5.745, 8.16, 7.88, 8.16, 9.166, 7.139, 9.166, 7.139, 7.88, -12.01, 10.05, -10.7, 10.12, -10.74, 10.82, -12.05, 10.75, -12.05, 10.75, -10.74, 10.82, -10.84, 12.68, -12.14, 12.61, 5.146, 5.751, 4.924, 5.829, 4.684, 4.899, 4.932, 4.859, 4.819, 3.082, 4.553, 3.186, 4.145, 2.928, 4.366, 2.85, -0.4073, 1.985, 0.4704, 2.297, 0.4156, 2.522, -0.5095, 2.211, 4.932, 4.859, 4.684, 4.899, 4.909, 4.572, 5.158, 4.532, -4.304, 1.065, -2.429, 1.352, -2.484, 1.577, -4.38, 1.299, 4.83, 3.473, 4.578, 3.559, 4.553, 3.186, 4.819, 3.082, -1.645, 1.311, -1.449, 1.554, -1.504, 1.779, -1.709, 1.566, 3.698, 0.3869, 3.442, -0.6053, 3.939, 0.3216, -0.5624, 1.621, -0.4073, 1.985, -0.5095, 2.211, -0.6647, 1.847, 5.703, 6.441, 5.601, 6.682, 4.924, 5.829, 5.146, 5.751, 4.73, 3.766, 4.508, 3.844, 4.578, 3.559, 4.83, 3.473, -10.95, 9.091, -10.7, 10.12, -12.01, 10.05, -12.26, 9.021, 3.307, 10.39, 3.307, 11.05, 1.998, 11.05, 1.998, 10.39, 3.307, 8.528, 3.307, 10.39, 1.998, 10.39, 1.998, 8.528, 3.307, 8.161, 3.307, 8.528, 1.998, 8.528, 1.998, 8.161, 3.307, 7.789, 3.307, 8.161, 1.998, 8.161, 1.998, 7.789, 3.307, 7.545, 3.307, 7.789, 1.998, 7.789, 1.998, 7.545, 3.307, 6.682, 3.307, 7.545, 1.998, 7.545, 1.998, 6.682, 1.992, 5.839, 1.675, 5.839, 1.675, 4.553, 1.992, 4.553, 3.307, 12.61, 3.307, 11.7, 4.616, 11.7, 4.616, 12.61, 4.616, 10.87, 4.616, 11.7, 3.307, 11.7, 3.307, 10.87, -4.245, 13.11, -5.554, 13.11, -5.554, 11.64, -4.245, 11.64, 10.93, 3.414, 11.36, 3.561, 9.482, 4.619, 9.539, 4.217, 1.363, 2.216, 1.771, 1.077, 1.998, 1.042, 1.513, 2.431, 11.76, 8.924, 11.76, 9.709, 10.45, 9.709, 10.45, 8.924, 1.93, 12.36, 1.93, 13.64, 1.115, 13.64, 1.115, 12.36, 7.218, 5.246, 7.463, 5.33, 7.051, 6.322, 6.897, 6.154, 7.139, 10.02, 7.139, 9.166, 8.448, 9.166, 8.448, 10.02, 1.771, 1.077, 1.172, 0.3168, 1.377, 0.1611, 1.998, 1.042, 4.616, 9.641, 3.307, 9.641, 3.307, 8.76, 4.616, 8.76, 13.5, -1.799, 13.5, -0.5133, 13.16, -0.5133, 13.16, -1.799, 9.539, 4.217, 9.482, 4.619, 8.394, 4.185, 8.4, 3.83, 8.394, 4.185, 7.463, 5.33, 7.218, 5.246, 8.4, 3.83, 7.218, 5.246, 6.285, 3.969, 8.4, 3.83, 8.358, 3.203, 8.4, 3.83, 6.285, 3.969, 7.834, 3.177, 7.616, 2.296, 7.834, 3.177, 6.285, 3.969, 6.285, 3.969, 5.811, 3.312, 6.597, 1.716, 7.616, 2.296, 6.597, 1.716, 7.606, 1.06, 7.616, 2.296, 8.556, 1.578, 8.366, 2.098, 7.616, 2.296, 7.606, 1.06, 5.563, 2.602, 5.811, 3.312, 5.378, 3.333, 5.188, 2.905, 6.597, 1.716, 5.811, 3.312, 5.563, 2.602, 5.982, 1.642, 5.563, 2.602, 4.808, 1.52, 5.982, 1.642, 5.982, 1.642, 4.808, 1.52, 4.908, 1.125, 5.447, 0.8878, 3.307, 10.87, 3.307, 9.641, 4.616, 9.641, 4.616, 10.87, 1.998, -4.007, 1.876, -1.889, 1.564, -2.155, 1.642, -3.742, -10.85, -1.973, -11.88, -1.535, -12.62, -3.988, 4.616, 12.64, 5.467, 12.64, 5.467, 13.83, 4.616, 13.83, -12.01, 10.05, -12.05, 10.75, -13.26, 10.69, -13.22, 9.989, -8.077, 7.327, -8.077, 5.203, -6.863, 5.209, -6.863, 7.334, -4.245, 9.514, -4.245, 7.047, -3.032, 7.047, -3.032, 9.514, -12.26, 9.021, -12.01, 10.05, -13.22, 9.989, -13.47, 8.957, -12.05, 10.75, -12.14, 12.61, -13.36, 12.55, -13.26, 10.69, -8.086, 10.97, -8.086, 10.26, -6.872, 10.26, -6.872, 10.97, -12.14, 12.61, -12.16, 12.97, -13.37, 12.91, -13.36, 12.55, -8.086, 10.26, -8.086, 7.334, -6.872, 7.334, -6.872, 10.26, -8.077, 5.203, -8.086, 4.56, -6.872, 4.567, -6.863, 5.209, -12.16, 12.97, -12.18, 13.34, -13.39, 13.27, -13.37, 12.91, -12.18, 13.34, -12.2, 13.59, -13.41, 13.53, -13.39, 13.27, 14.18, 0.679, 13.16, 0.679, 13.16, -0.5133, 14.18, -0.5133, 5.925, 11.02, 5.925, 8.628, 7.139, 8.628, 7.139, 11.02, -12.2, 13.59, -12.25, 14.4, -13.46, 14.33, -13.41, 13.53, -8.086, 12.28, -8.086, 10.97, -6.872, 10.97, -6.872, 12.28, 13.16, 0.679, 14.17, 0.679, 14.17, 1.871, 13.16, 1.871, 9.138, 7.875, 8.16, 7.88, 8.16, 6.688, 9.138, 6.682, 1.675, 5.745, 1.331, 5.745, 1.331, 4.553, 1.675, 4.553, -8.086, 13.68, -8.086, 12.28, -6.872, 12.28, -6.872, 13.68, 8.16, 7.88, 7.139, 7.88, 7.139, 6.688, 8.16, 6.688, 5.925, 12.66, 5.925, 11.02, 7.139, 11.02, 7.139, 12.66, 13.06, 7.968, 13.83, 7.992, 13.83, 9.184, 13.06, 9.161, -4.245, 11.7, -4.245, 9.514, -3.032, 9.514, -3.032, 11.7, -4.245, 7.047, -4.245, 4.553, -3.032, 4.553, -3.032, 7.047, -4.245, 13.27, -4.245, 11.7, -3.032, 11.7, -3.032, 13.27, -2.298, 13.88, -3.032, 13.88, -3.032, 12.69, -2.298, 12.69, 5.925, 8.628, 5.925, 6.682, 7.139, 6.682, 7.139, 8.628, 0.5167, 12.67, 1.052, 12.67, 1.052, 13.86, 0.5167, 13.86])
me_plane.materials.append(mat_material)
me_plane.use_remesh_preserve_volume = False
me_plane.use_remesh_preserve_attributes = False
me_plane.use_mirror_vertex_groups = False
me_plane.update()

# ---- objects
ob_ground = bpy.data.objects.new('Ground', me_plane)
ob_camera = bpy.data.objects.new('Camera', cam_camera)

# ---- transforms, parenting, visibility, modifiers, constraints
ob_ground.location = (1.979, -3.796, 0.5643)
ob_ground.lineart.crease_threshold = 0.0
_m = ob_ground.modifiers.new('Subsurf', 'SUBSURF')
_m.uv_smooth = 'PRESERVE_CORNERS'
_m.quality = 1
_m.render_levels = 1
_m.show_only_control_edges = False
ob_camera.location = (7.481, -6.508, 5.344)
ob_camera.rotation_euler = (1.109, 0.0, 0.8149)
ob_camera.lock_rotations_4d = False
ob_camera.empty_display_type = 'ARROWS'
ob_camera.color = (0.0, 0.0, 0.0, 0.0)
ob_camera.display_type = 'WIRE'
ob_camera.lineart.crease_threshold = 0.0

# ---- collection membership
col_collection_1.objects.link(ob_ground)
col_collection_1.objects.link(ob_camera)

# ---- scene / render settings (as saved in the file)
scene.camera = ob_camera
scene.frame_start = 1; scene.frame_end = 250; scene.frame_set(1)
scene.render.engine = 'BLENDER_EEVEE_NEXT'
scene.render.resolution_percentage = 50
scene.render.dither_intensity = 0.0
scene.cycles.use_denoising = False
scene.cycles.samples = 128
scene.cycles.sampling_pattern = 'TABULATED_SOBOL'
scene.cycles.use_adaptive_sampling = False
scene.cycles.use_light_tree = False
scene.cycles.blur_glossy = 0.0
scene.cycles.sample_clamp_indirect = 0.0
scene.view_settings.view_transform = 'Standard'
bpy.context.view_layer.update()

# ---- added for rendering (the .blend has no usable light): sun
light_auto_sun = bpy.data.lights.new('AutoSun', 'SUN')
light_auto_sun.energy = 3.0
light_auto_sun.angle = 0.0523599
ob_auto_sun = bpy.data.objects.new('AutoSun', light_auto_sun)
scene.collection.objects.link(ob_auto_sun)
ob_auto_sun.rotation_euler = (0.872665, 0.174533, 0.523599)
bpy.context.view_layer.update()

